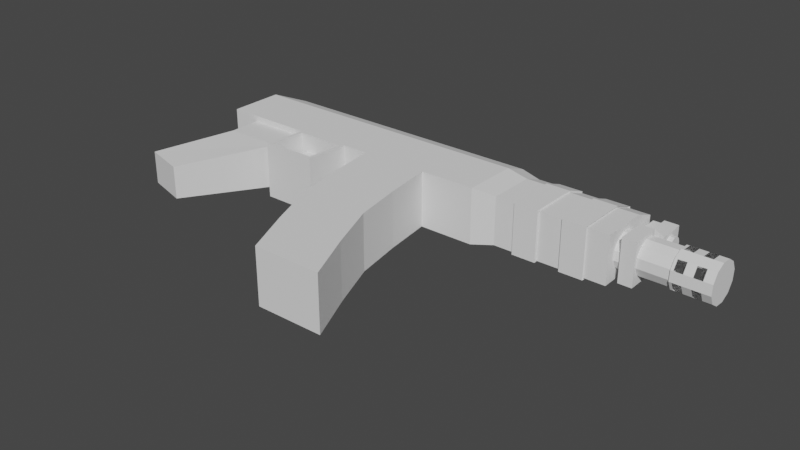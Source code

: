 # Source: ak74au.blend  (saved by Blender 3.4.6; exported with 4.5.12 LTS)
import bpy
from mathutils import Matrix  # noqa: F401  (used for matrix-valued properties, if any)

bpy.ops.wm.read_factory_settings(use_empty=True)
scene = bpy.context.scene
scene.name = 'Scene'

# ---- collections
col_collection = bpy.data.collections.new('Collection'); scene.collection.children.link(col_collection)

# ---- images (referenced by path relative to the original .blend; pixels are not part of the script)
import os
ASSET_DIR = os.environ.get("B2B_ASSET_DIR", "")  # directory of the original .blend (textures are referenced by path, not embedded)
HERE = os.path.dirname(os.path.abspath(__file__))  # packed textures are extracted next to this script under _unpacked/

def load_image(name, relpath, width, height, colorspace="sRGB"):
    """Load a texture the original file referenced (path relative to the .blend, or extracted next to this script)."""
    p = next((c for c in (os.path.join(HERE, relpath), os.path.join(ASSET_DIR, relpath)) if relpath and os.path.exists(c)), "")
    if p:
        img = bpy.data.images.load(p, check_existing=True)
        img.name = name
    else:  # same state as the original file: an image datablock whose file is absent (Cycles renders it pink)
        img = bpy.data.images.new(name, width, height)
        img.source = "FILE"
        img.filepath = "//" + (relpath or name)
    img.colorspace_settings.name = colorspace
    return img
img_rifle_airsoft_lct_aeg_ak74u_zks_74un_2_jpg = load_image('Rifle-Airsoft-LCT-AEG-AK74U-Zks-74UN-2.jpg', 'Rifle-Airsoft-LCT-AEG-AK74U-Zks-74UN-2.jpg', 1024, 1024, 'sRGB')

# ---- materials (node trees are filled in below, after node groups)
mat_rifle_airsoft_lct_aeg_ak74u_zks_74un_2 = bpy.data.materials.new('Rifle-Airsoft-LCT-AEG-AK74U-Zks-74UN-2')
mat_rifle_airsoft_lct_aeg_ak74u_zks_74un_2.surface_render_method = 'BLENDED'
mat_rifle_airsoft_lct_aeg_ak74u_zks_74un_2.blend_method = 'BLEND'

# ---- material node trees
mat_rifle_airsoft_lct_aeg_ak74u_zks_74un_2.use_nodes = True; mat_rifle_airsoft_lct_aeg_ak74u_zks_74un_2.node_tree.nodes.clear()
_N = mat_rifle_airsoft_lct_aeg_ak74u_zks_74un_2.node_tree.nodes; _L = mat_rifle_airsoft_lct_aeg_ak74u_zks_74un_2.node_tree.links
n0 = _N.new('ShaderNodeOutputMaterial'); n0.name = 'Material Output'; n0.location = (300, 300)
n1 = _N.new('ShaderNodeTexImage'); n1.name = 'Image Texture'; n1.location = (-200, 300)
n1.image = img_rifle_airsoft_lct_aeg_ak74u_zks_74un_2_jpg
n1.extension = 'CLIP'
n2 = _N.new('ShaderNodeBsdfPrincipled'); n2.name = 'Principled BSDF'; n2.location = (0, 300)
n2.distribution = 'GGX'
n2.subsurface_method = 'RANDOM_WALK_SKIN'
n2.inputs[3].default_value = 1.45
n2.inputs[27].default_value = (0.0, 0.0, 0.0, 1.0)
n2.inputs[28].default_value = 1.0
_L.new(n1.outputs[0], n2.inputs[0])
_L.new(n1.outputs[1], n2.inputs[4])
_L.new(n2.outputs[0], n0.inputs[0])
n0.is_active_output = True

# ---- world
world_world = bpy.data.worlds.new('World'); scene.world = world_world
world_world.use_nodes = True; world_world.node_tree.nodes.clear()
_N = world_world.node_tree.nodes; _L = world_world.node_tree.links
n0 = _N.new('ShaderNodeOutputWorld'); n0.name = 'World Output'; n0.location = (300, 300)
n1 = _N.new('ShaderNodeBackground'); n1.name = 'Background'; n1.location = (10, 300)
n1.inputs[0].default_value = (0.05088, 0.05088, 0.05088, 1.0)
_L.new(n1.outputs[0], n0.inputs[0])
n0.is_active_output = True
world_world.color = (0.05088, 0.05088, 0.05088)
world_world.use_sun_shadow = False
world_world.sun_shadow_jitter_overblur = 0.0

# ---- meshes
me_rifle_airsoft_lct_aeg_ak74u_zks_74un_2 = bpy.data.meshes.new('Rifle-Airsoft-LCT-AEG-AK74U-Zks-74UN-2')
me_rifle_airsoft_lct_aeg_ak74u_zks_74un_2.from_pydata([(-0.75, -0.5, 0.0), (0.75, -0.5, 0.0), (-0.75, 0.5, 0.0), (0.75, 0.5, 0.0)], [], [(0, 1, 3, 2)])
_uv = me_rifle_airsoft_lct_aeg_ak74u_zks_74un_2.uv_layers.new(name='UVMap')
_uv.uv.foreach_set('vector', [0.0, 0.0, 1.0, 0.0, 1.0, 1.0, 0.0, 1.0])
me_rifle_airsoft_lct_aeg_ak74u_zks_74un_2.materials.append(mat_rifle_airsoft_lct_aeg_ak74u_zks_74un_2)
me_rifle_airsoft_lct_aeg_ak74u_zks_74un_2.update()
me_cube_001 = bpy.data.meshes.new('Cube.001')
me_cube_001.from_pydata([(-0.115, -0.115, -0.115), (-0.115, -0.115, 0.115), (-0.08557, 0.1526, -0.05001), (-0.08557, 0.1526, 0.05001), (0.002598, -0.1149, -0.09013), (0.002598, -0.1149, 0.09013), (-0.02227, 0.115, -0.115), (-0.02227, 0.115, 0.115), (-0.06439, 0.1797, -0.03924), (-0.06439, 0.1797, 0.03924), (-0.02324, 0.2173, -0.07434), (-0.02324, 0.2173, 0.07434), (0.2421, -0.1137, -0.09013), (0.2421, -0.1137, 0.09013), (0.267, 0.1164, -0.115), (0.267, 0.1164, 0.115), (0.266, 0.2187, -0.07434), (0.266, 0.2187, 0.07434), (0.3583, -0.1267, -0.04005), (0.3583, -0.1267, 0.04005), (0.4974, 0.1175, -0.115), (0.4974, 0.1175, 0.115), (0.4964, 0.2198, -0.07434), (0.4964, 0.2198, 0.07434), (0.6102, -0.112, -0.115), (0.6102, -0.112, 0.115), (0.6102, 0.118, -0.115), (0.6102, 0.118, 0.115), (0.6092, 0.2203, -0.07434), (0.6092, 0.2203, 0.07434), (0.8895, -0.1107, -0.115), (0.8895, -0.1107, 0.115), (0.8895, 0.1193, -0.115), (0.8895, 0.1193, 0.115), (0.8886, 0.2217, -0.07434), (0.8886, 0.2217, 0.07434), (1.118, -0.1096, -0.115), (1.118, -0.1096, 0.115), (1.118, 0.1204, -0.115), (1.118, 0.1204, 0.115), (1.117, 0.2228, -0.07434), (1.117, 0.2228, 0.07434), (1.207, -0.08314, -0.09895), (1.207, -0.08314, 0.09895), (1.207, 0.1148, -0.09895), (1.207, 0.1148, 0.09895), (1.206, 0.2028, -0.06397), (1.206, 0.2028, 0.06397), (1.674, -0.02532, -0.04992), (1.674, -0.01895, 0.0563), (1.674, 0.0809, -0.0563), (1.674, 0.08727, 0.04992), (1.673, 0.205, -0.06397), (1.673, 0.205, 0.06397), (-0.02227, -0.115, 0.115), (-0.02227, -0.115, -0.115), (0.3053, -0.1269, 0.04005), (0.3053, -0.1269, -0.04005), (0.003223, -0.2462, 0.09013), (0.003223, -0.2462, -0.09013), (0.2428, -0.2451, 0.09013), (0.2428, -0.2451, -0.09013), (-0.114, -0.5624, 0.06771), (-0.114, -0.5624, -0.06771), (0.05911, -0.6114, 0.06771), (0.05911, -0.6114, -0.06771), (0.2677, -0.2804, 0.115), (0.2677, -0.2804, -0.115), (0.4706, -0.2795, 0.115), (0.4706, -0.2795, -0.115), (0.267, -0.1136, 0.115), (0.4974, -0.1125, 0.115), (0.267, -0.1136, -0.115), (0.4974, -0.1125, -0.115), (0.2528, -0.2942, 0.115), (0.4832, -0.2931, 0.115), (0.2528, -0.2942, -0.115), (0.4832, -0.2931, -0.115), (0.2797, -0.1273, 0.115), (0.4826, -0.1263, 0.115), (0.2797, -0.1273, -0.115), (0.4826, -0.1263, -0.115), (0.3059, -0.2455, 0.04005), (0.3589, -0.2452, 0.04005), (0.3059, -0.2455, -0.04005), (0.3589, -0.2452, -0.04005), (0.8388, -0.9162, 0.115), (0.8388, -0.9162, -0.115), (1.118, -0.9149, 0.115), (1.118, -0.9149, -0.115), (0.6367, -0.313, 0.115), (0.6727, -0.5141, 0.115), (0.7511, -0.7152, 0.115), (1.03, -0.7138, 0.115), (0.9521, -0.5128, 0.115), (0.9161, -0.3117, 0.115), (0.6367, -0.313, -0.115), (0.6727, -0.5141, -0.115), (0.7511, -0.7152, -0.115), (0.9161, -0.3117, -0.115), (0.9521, -0.5128, -0.115), (1.03, -0.7138, -0.115), (1.3, 0.1152, -0.09895), (1.393, 0.1156, -0.09895), (1.487, 0.1161, -0.09895), (1.58, 0.1165, -0.09895), (1.58, -0.08136, -0.09895), (1.487, -0.08181, -0.09895), (1.393, -0.08225, -0.09895), (1.3, -0.0827, -0.09895), (1.3, 0.1152, 0.09895), (1.393, 0.1156, 0.09895), (1.487, 0.1161, 0.09895), (1.58, 0.1165, 0.09895), (1.58, 0.2046, 0.06397), (1.486, 0.2041, 0.06397), (1.393, 0.2037, 0.06397), (1.299, 0.2033, 0.06397), (1.58, 0.2046, -0.06397), (1.486, 0.2041, -0.06397), (1.393, 0.2037, -0.06397), (1.299, 0.2033, -0.06397), (1.3, -0.0827, 0.09895), (1.393, -0.08225, 0.09895), (1.487, -0.08181, 0.09895), (1.58, -0.08136, 0.09895), (1.292, 0.1172, -0.1046), (1.391, 0.1177, -0.1046), (1.49, 0.1182, -0.1046), (1.588, 0.1187, -0.1046), (1.588, -0.09048, -0.1046), (1.49, -0.09095, -0.1046), (1.391, -0.09142, -0.1046), (1.292, -0.09189, -0.1046), (1.292, 0.1172, 0.1046), (1.391, 0.1177, 0.1046), (1.49, 0.1182, 0.1046), (1.588, 0.1187, 0.1046), (1.588, 0.2117, 0.0676), (1.489, 0.2112, 0.0676), (1.39, 0.2108, 0.0676), (1.291, 0.2103, 0.0676), (1.588, 0.2117, -0.0676), (1.489, 0.2112, -0.0676), (1.39, 0.2108, -0.0676), (1.291, 0.2103, -0.0676), (1.292, -0.09189, 0.1046), (1.391, -0.09142, 0.1046), (1.49, -0.09095, 0.1046), (1.588, -0.09048, 0.1046), (-0.115, 0.115, 0.115), (-0.115, 0.115, -0.115), (-0.03496, 0.2173, 0.07434), (-0.03496, 0.2173, -0.07434), (-0.1005, 0.1643, 0.05001), (-0.1005, 0.1643, -0.05001), (-0.07927, 0.1914, 0.03924), (-0.07927, 0.1914, -0.03924), (1.674, 0.1402, 0.02603), (1.674, 0.135, -0.02076), (1.673, 0.187, 0.02076), (1.673, 0.1818, -0.02603), (1.674, 0.13, 0.01217), (1.674, 0.1281, -0.004961), (1.673, 0.1939, 0.004961), (1.673, 0.192, -0.01217), (1.673, 0.166, -0.03293), (1.674, 0.1488, -0.031), (1.674, 0.156, 0.03293), (1.673, 0.1732, 0.031), (1.797, 0.1291, -0.004961), (1.797, 0.136, -0.02076), (1.797, 0.193, -0.01217), (1.797, 0.1828, -0.02603), (1.797, 0.1499, -0.031), (1.797, 0.1742, 0.031), (1.797, 0.1881, 0.02076), (1.797, 0.1413, 0.02603), (1.797, 0.131, 0.01217), (1.797, 0.1949, 0.004961), (1.797, 0.167, -0.03293), (1.797, 0.1571, 0.03293), (1.797, 0.1684, 0.01092), (1.797, 0.1557, 0.01261), (1.797, 0.1684, -0.01092), (1.797, 0.1557, -0.01261), (1.674, 0.117, 0.09895), (1.674, 0.117, -0.09895), (1.674, -0.08092, -0.09895), (1.674, -0.08092, 0.09895), (1.674, 0.1047, 0.01509), (1.674, 0.1024, -0.02379), (1.674, 0.00718, -0.07138), (1.674, 0.04606, -0.07372), (1.674, 0.05477, 0.07138), (1.674, 0.01589, 0.07372), (1.674, -0.04041, 0.02379), (1.674, -0.04274, -0.01509), (1.898, 0.01438, 0.08109), (1.898, 0.04757, -0.08109), (1.898, 0.08589, -0.06193), (1.898, 0.1095, -0.02617), (1.883, 0.1024, -0.02379), (1.883, 0.0809, -0.0563), (1.883, 0.04606, -0.07372), (1.883, 0.01589, 0.07372), (1.883, -0.01895, 0.0563), (1.883, -0.04274, -0.01509), (1.883, -0.02532, -0.04992), (1.883, 0.08727, 0.04992), (1.883, 0.1047, 0.01509), (1.883, 0.00718, -0.07138), (1.883, 0.05477, 0.07138), (1.883, -0.04041, 0.02379), (2.04, 0.01438, 0.08109), (2.04, 0.04757, -0.08109), (2.04, 0.08589, -0.06193), (2.04, 0.1095, -0.02617), (1.898, -0.02394, 0.06193), (1.898, -0.05011, -0.01659), (1.898, -0.03095, -0.05491), (1.898, 0.0929, 0.05491), (1.898, 0.1121, 0.01659), (1.898, 0.0048, -0.07852), (1.898, 0.05715, 0.07852), (1.898, -0.04755, 0.02617), (2.04, -0.02394, 0.06193), (2.04, -0.05011, -0.01659), (2.04, -0.03095, -0.05491), (2.04, 0.0929, 0.05491), (2.04, 0.1121, 0.01659), (2.04, 0.0048, -0.07852), (2.04, 0.05715, 0.07852), (2.04, -0.04755, 0.02617), (2.04, 0.007476, -0.0235), (2.04, 0.05447, -0.0235), (2.04, 0.007476, 0.0235), (2.04, 0.05447, 0.0235), (1.887, 0.1095, -0.02617), (1.887, 0.08589, -0.06193), (1.887, 0.04757, -0.08109), (1.887, 0.01438, 0.08109), (1.887, -0.02394, 0.06193), (1.887, -0.05011, -0.01659), (1.887, -0.03095, -0.05491), (1.887, 0.0929, 0.05491), (1.887, 0.1121, 0.01659), (1.887, 0.0048, -0.07852), (1.887, 0.05715, 0.07852), (1.887, -0.04755, 0.02617), (2.004, 0.01438, 0.08109), (1.969, 0.01438, 0.08109), (1.933, 0.01438, 0.08109), (1.933, 0.05715, 0.07852), (1.969, 0.05715, 0.07852), (2.004, 0.05715, 0.07852), (2.004, 0.1121, 0.01659), (1.969, 0.1121, 0.01659), (1.933, 0.1121, 0.01659), (1.933, 0.0929, 0.05491), (1.969, 0.0929, 0.05491), (2.004, 0.0929, 0.05491), (2.004, 0.0048, -0.07852), (1.969, 0.0048, -0.07852), (1.933, 0.0048, -0.07852), (1.933, 0.04757, -0.08109), (1.969, 0.04757, -0.08109), (2.004, 0.04757, -0.08109), (2.004, 0.08589, -0.06193), (1.969, 0.08589, -0.06193), (1.933, 0.08589, -0.06193), (1.933, 0.1095, -0.02617), (1.969, 0.1095, -0.02617), (2.004, 0.1095, -0.02617), (2.004, -0.02394, 0.06193), (1.969, -0.02394, 0.06193), (1.933, -0.02394, 0.06193), (1.933, -0.04755, 0.02617), (1.969, -0.04755, 0.02617), (2.004, -0.04755, 0.02617), (2.004, -0.05011, -0.01659), (1.969, -0.05011, -0.01659), (1.933, -0.05011, -0.01659), (1.933, -0.03095, -0.05491), (1.969, -0.03095, -0.05491), (2.004, -0.03095, -0.05491)], [], [(0, 1, 150, 151), (6, 151, 153, 10), (4, 12, 61, 59), (55, 54, 1, 0), (151, 6, 55, 0), (7, 150, 1, 54), (153, 152, 11, 10), (150, 7, 11, 152), (8, 2, 155, 157), (10, 11, 17, 16), (16, 17, 23, 22), (17, 15, 21, 23), (11, 7, 15, 17), (55, 6, 14, 72), (7, 54, 70, 15), (6, 10, 16, 14), (71, 73, 24, 25), (20, 22, 28, 26), (15, 70, 71, 21), (14, 16, 22, 20), (70, 72, 76, 74), (72, 14, 20, 73), (27, 25, 31, 33), (28, 29, 35, 34), (73, 20, 26, 24), (23, 21, 27, 29), (22, 23, 29, 28), (21, 71, 25, 27), (30, 32, 38, 36), (31, 30, 36, 37), (26, 28, 34, 32), (93, 92, 86, 88), (24, 26, 32, 30), (29, 27, 33, 35), (38, 40, 46, 44), (39, 37, 43, 45), (35, 33, 39, 41), (34, 35, 41, 40), (33, 31, 37, 39), (32, 34, 40, 38), (114, 113, 186, 53), (106, 105, 187, 188), (37, 36, 42, 43), (36, 38, 44, 42), (41, 39, 45, 47), (40, 41, 47, 46), (197, 48, 208, 207), (53, 186, 158, 168, 169, 160), (118, 114, 53, 52), (113, 125, 189, 186), (105, 118, 52, 187), (125, 106, 188, 189), (4, 5, 54, 55), (13, 12, 72, 70), (12, 4, 55, 72), (5, 13, 70, 54), (60, 58, 62, 64), (5, 4, 59, 58), (13, 5, 58, 60), (12, 13, 60, 61), (62, 63, 65, 64), (61, 60, 64, 65), (59, 61, 65, 63), (58, 59, 63, 62), (74, 76, 77, 75), (80, 78, 66, 67), (18, 19, 83, 85), (73, 71, 75, 77), (78, 79, 71, 70), (81, 80, 72, 73), (68, 66, 74, 75), (67, 69, 77, 76), (80, 67, 76, 72), (66, 78, 70, 74), (69, 81, 73, 77), (79, 68, 75, 71), (68, 69, 67, 66), (81, 69, 68, 79), (56, 19, 79, 78), (18, 57, 80, 81), (57, 56, 78, 80), (19, 18, 81, 79), (83, 82, 84, 85), (57, 18, 85, 84), (56, 57, 84, 82), (19, 56, 82, 83), (86, 87, 89, 88), (92, 98, 87, 86), (98, 101, 89, 87), (101, 93, 88, 89), (30, 31, 95, 99), (99, 95, 94, 100), (100, 94, 93, 101), (24, 30, 99, 96), (96, 99, 100, 97), (97, 100, 101, 98), (25, 24, 96, 90), (90, 96, 97, 91), (91, 97, 98, 92), (31, 25, 90, 95), (95, 90, 91, 94), (94, 91, 92, 93), (43, 42, 109, 122), (111, 116, 140, 135), (123, 108, 107, 124), (104, 119, 143, 128), (44, 46, 121, 102), (116, 120, 144, 140), (103, 120, 119, 104), (117, 110, 134, 141), (45, 43, 122, 110), (120, 103, 127, 144), (111, 123, 124, 112), (121, 117, 141, 145), (46, 47, 117, 121), (105, 106, 130, 129), (120, 116, 115, 119), (102, 121, 145, 126), (42, 44, 102, 109), (125, 113, 137, 149), (108, 103, 104, 107), (107, 104, 128, 131), (47, 45, 110, 117), (106, 125, 149, 130), (116, 111, 112, 115), (112, 124, 148, 136), (146, 133, 132, 147), (148, 131, 130, 149), (126, 145, 144, 127), (128, 143, 142, 129), (134, 146, 147, 135), (136, 148, 149, 137), (145, 141, 140, 144), (143, 139, 138, 142), (133, 126, 127, 132), (131, 128, 129, 130), (141, 134, 135, 140), (139, 136, 137, 138), (119, 115, 139, 143), (118, 105, 129, 142), (115, 112, 136, 139), (122, 109, 133, 146), (114, 118, 142, 138), (110, 122, 146, 134), (113, 114, 138, 137), (108, 123, 147, 132), (109, 102, 126, 133), (123, 111, 135, 147), (124, 107, 131, 148), (103, 108, 132, 127), (3, 2, 151, 150), (8, 9, 152, 153), (2, 8, 153, 151), (9, 3, 150, 152), (155, 154, 156, 157), (2, 3, 154, 155), (3, 9, 156, 154), (9, 8, 157, 156), (165, 164, 179, 172), (52, 53, 160, 164, 165, 161), (186, 187, 159, 163, 162, 158), (187, 52, 161, 166, 167, 159), (168, 158, 177, 181), (163, 159, 171, 170), (164, 160, 176, 179), (160, 169, 175, 176), (167, 166, 180, 174), (162, 163, 170, 178), (159, 167, 174, 171), (166, 161, 173, 180), (184, 180, 173, 172), (175, 182, 179, 176), (182, 184, 172, 179), (177, 178, 183, 181), (181, 183, 182, 175), (178, 170, 185, 183), (183, 185, 184, 182), (170, 171, 174, 185), (185, 174, 180, 184), (161, 165, 172, 173), (158, 162, 178, 177), (169, 168, 181, 175), (51, 190, 191, 50, 187, 186), (50, 193, 192, 48, 188, 187), (49, 195, 194, 51, 186, 189), (48, 197, 196, 49, 189, 188), (194, 195, 205, 212), (191, 190, 210, 202), (195, 49, 206, 205), (51, 194, 212, 209), (196, 197, 207, 213), (190, 51, 209, 210), (193, 50, 203, 204), (192, 193, 204, 211), (205, 206, 242, 241), (202, 210, 246, 238), (209, 212, 248, 245), (204, 203, 239, 240), (213, 207, 243, 249), (210, 209, 245, 246), (211, 204, 240, 247), (203, 202, 238, 239), (206, 213, 249, 242), (48, 192, 211, 208), (50, 191, 202, 203), (49, 196, 213, 206), (273, 256, 230, 217), (261, 255, 232, 229), (267, 268, 216, 215), (279, 280, 227, 233), (256, 261, 229, 230), (262, 267, 215, 231), (268, 273, 217, 216), (274, 279, 233, 226), (280, 285, 228, 227), (212, 205, 241, 248), (208, 211, 247, 244), (207, 208, 244, 243), (236, 214, 226, 233), (231, 234, 227, 228), (234, 236, 233, 227), (216, 217, 235, 215), (215, 235, 234, 231), (217, 230, 237, 235), (235, 237, 236, 234), (230, 229, 232, 237), (237, 232, 214, 236), (250, 274, 226, 214), (255, 250, 214, 232), (285, 262, 231, 228), (201, 200, 239, 238), (200, 199, 240, 239), (218, 198, 241, 242), (220, 219, 243, 244), (221, 222, 246, 245), (222, 201, 238, 246), (223, 220, 244, 247), (199, 223, 247, 240), (224, 221, 245, 248), (198, 224, 248, 241), (225, 218, 242, 249), (219, 225, 249, 243), (220, 223, 264, 283), (283, 264, 263, 284), (284, 263, 262, 285), (253, 252, 251, 254), (198, 218, 276, 252), (252, 276, 275, 251), (251, 275, 274, 250), (282, 283, 284, 281), (276, 277, 278, 275), (270, 271, 272, 269), (264, 265, 266, 263), (258, 259, 260, 257), (225, 219, 282, 277), (277, 282, 281, 278), (278, 281, 280, 279), (199, 200, 270, 265), (265, 270, 269, 266), (266, 269, 268, 267), (221, 224, 253, 259), (259, 253, 254, 260), (260, 254, 255, 261), (201, 222, 258, 271), (271, 258, 257, 272), (272, 257, 256, 273)])
_uv = me_cube_001.uv_layers.new(name='UVMap')
_uv.uv.foreach_set('vector', [0.375, 0.0, 0.625, 0.0, 0.625, 0.25, 0.375, 0.25, 0.375, 0.5, 0.125, 0.5, 0.125, 0.5, 0.375, 0.5, 0.402, 0.75, 0.402, 0.75, 0.402, 0.75, 0.402, 0.75, 0.375, 0.75, 0.625, 0.75, 0.625, 1.0, 0.375, 1.0, 0.125, 0.5, 0.375, 0.5, 0.375, 0.75, 0.125, 0.75, 0.625, 0.5, 0.875, 0.5, 0.875, 0.75, 0.625, 0.75, 0.375, 0.25, 0.625, 0.25, 0.625, 0.5, 0.375, 0.5, 0.875, 0.5, 0.625, 0.5, 0.625, 0.5, 0.875, 0.5, 0.4435, 0.25, 0.4373, 0.25, 0.4373, 0.25, 0.4435, 0.25, 0.375, 0.5, 0.625, 0.5, 0.625, 0.5, 0.375, 0.5, 0.375, 0.5, 0.625, 0.5, 0.625, 0.5, 0.375, 0.5, 0.625, 0.5, 0.625, 0.5, 0.625, 0.5, 0.625, 0.5, 0.625, 0.5, 0.625, 0.5, 0.625, 0.5, 0.625, 0.5, 0.375, 0.75, 0.375, 0.5, 0.375, 0.5, 0.375, 0.75, 0.625, 0.5, 0.625, 0.75, 0.625, 0.75, 0.625, 0.5, 0.375, 0.5, 0.375, 0.5, 0.375, 0.5, 0.375, 0.5, 0.625, 0.75, 0.375, 0.75, 0.375, 0.75, 0.625, 0.75, 0.375, 0.5, 0.375, 0.5, 0.375, 0.5, 0.375, 0.5, 0.625, 0.5, 0.625, 0.75, 0.625, 0.75, 0.625, 0.5, 0.375, 0.5, 0.375, 0.5, 0.375, 0.5, 0.375, 0.5, 0.625, 0.75, 0.375, 0.75, 0.375, 0.75, 0.625, 0.75, 0.375, 0.75, 0.375, 0.5, 0.375, 0.5, 0.375, 0.75, 0.625, 0.5, 0.625, 0.75, 0.625, 0.75, 0.625, 0.5, 0.375, 0.5, 0.625, 0.5, 0.625, 0.5, 0.375, 0.5, 0.375, 0.75, 0.375, 0.5, 0.375, 0.5, 0.375, 0.75, 0.625, 0.5, 0.625, 0.5, 0.625, 0.5, 0.625, 0.5, 0.375, 0.5, 0.625, 0.5, 0.625, 0.5, 0.375, 0.5, 0.625, 0.5, 0.625, 0.75, 0.625, 0.75, 0.625, 0.5, 0.375, 0.75, 0.375, 0.5, 0.375, 0.5, 0.375, 0.75, 0.625, 0.75, 0.375, 0.75, 0.375, 0.75, 0.625, 0.75, 0.375, 0.5, 0.375, 0.5, 0.375, 0.5, 0.375, 0.5, 0.625, 0.75, 0.625, 0.75, 0.625, 0.75, 0.625, 0.75, 0.375, 0.75, 0.375, 0.5, 0.375, 0.5, 0.375, 0.75, 0.625, 0.5, 0.625, 0.5, 0.625, 0.5, 0.625, 0.5, 0.375, 0.5, 0.375, 0.5, 0.375, 0.5, 0.375, 0.5, 0.625, 0.5, 0.625, 0.75, 0.625, 0.75, 0.625, 0.5, 0.625, 0.5, 0.625, 0.5, 0.625, 0.5, 0.625, 0.5, 0.375, 0.5, 0.625, 0.5, 0.625, 0.5, 0.375, 0.5, 0.625, 0.5, 0.625, 0.75, 0.625, 0.75, 0.625, 0.5, 0.375, 0.5, 0.375, 0.5, 0.375, 0.5, 0.375, 0.5, 0.625, 0.5, 0.625, 0.5, 0.625, 0.5, 0.625, 0.5, 0.375, 0.75, 0.375, 0.5, 0.375, 0.5, 0.375, 0.75, 0.625, 0.75, 0.375, 0.75, 0.375, 0.75, 0.625, 0.75, 0.375, 0.75, 0.375, 0.5, 0.375, 0.5, 0.375, 0.75, 0.625, 0.5, 0.625, 0.5, 0.625, 0.5, 0.625, 0.5, 0.375, 0.5, 0.625, 0.5, 0.625, 0.5, 0.375, 0.5, 0.473, 0.706, 0.419, 0.706, 0.419, 0.706, 0.473, 0.706, 0.625, 0.5, 0.625, 0.5, 0.625, 0.5, 0.625, 0.5, 0.625, 0.5, 0.625, 0.5, 0.375, 0.5, 0.625, 0.5, 0.625, 0.5, 0.375, 0.5, 0.625, 0.5, 0.625, 0.75, 0.625, 0.75, 0.625, 0.5, 0.375, 0.5, 0.375, 0.5, 0.375, 0.5, 0.375, 0.5, 0.625, 0.75, 0.375, 0.75, 0.375, 0.75, 0.625, 0.75, 0.402, 0.75, 0.598, 0.75, 0.625, 0.75, 0.375, 0.75, 0.598, 0.75, 0.402, 0.75, 0.375, 0.75, 0.625, 0.75, 0.402, 0.75, 0.402, 0.75, 0.375, 0.75, 0.375, 0.75, 0.598, 0.75, 0.598, 0.75, 0.625, 0.75, 0.625, 0.75, 0.598, 0.75, 0.598, 0.75, 0.598, 0.75, 0.598, 0.75, 0.598, 0.75, 0.402, 0.75, 0.402, 0.75, 0.598, 0.75, 0.598, 0.75, 0.598, 0.75, 0.598, 0.75, 0.598, 0.75, 0.402, 0.75, 0.598, 0.75, 0.598, 0.75, 0.402, 0.75, 0.598, 0.75, 0.402, 0.75, 0.402, 0.75, 0.598, 0.75, 0.402, 0.75, 0.598, 0.75, 0.598, 0.75, 0.402, 0.75, 0.402, 0.75, 0.402, 0.75, 0.402, 0.75, 0.402, 0.75, 0.598, 0.75, 0.402, 0.75, 0.402, 0.75, 0.598, 0.75, 0.625, 0.75, 0.375, 0.75, 0.375, 0.75, 0.625, 0.75, 0.375, 0.75, 0.625, 0.75, 0.625, 0.75, 0.375, 0.75, 0.4565, 0.75, 0.5435, 0.75, 0.5435, 0.75, 0.4565, 0.75, 0.375, 0.75, 0.625, 0.75, 0.625, 0.75, 0.375, 0.75, 0.625, 0.75, 0.625, 0.75, 0.625, 0.75, 0.625, 0.75, 0.375, 0.75, 0.375, 0.75, 0.375, 0.75, 0.375, 0.75, 0.625, 0.75, 0.625, 0.75, 0.625, 0.75, 0.625, 0.75, 0.375, 0.75, 0.375, 0.75, 0.375, 0.75, 0.375, 0.75, 0.375, 0.75, 0.375, 0.75, 0.375, 0.75, 0.375, 0.75, 0.625, 0.75, 0.625, 0.75, 0.625, 0.75, 0.625, 0.75, 0.375, 0.75, 0.375, 0.75, 0.375, 0.75, 0.375, 0.75, 0.625, 0.75, 0.625, 0.75, 0.625, 0.75, 0.625, 0.75, 0.625, 0.75, 0.375, 0.75, 0.375, 0.75, 0.625, 0.75, 0.375, 0.75, 0.375, 0.75, 0.625, 0.75, 0.625, 0.75, 0.5435, 0.75, 0.5435, 0.75, 0.625, 0.75, 0.625, 0.75, 0.4565, 0.75, 0.4565, 0.75, 0.375, 0.75, 0.375, 0.75, 0.4565, 0.75, 0.5435, 0.75, 0.625, 0.75, 0.375, 0.75, 0.5435, 0.75, 0.4565, 0.75, 0.375, 0.75, 0.625, 0.75, 0.5435, 0.75, 0.5435, 0.75, 0.4565, 0.75, 0.4565, 0.75, 0.4565, 0.75, 0.4565, 0.75, 0.4565, 0.75, 0.4565, 0.75, 0.5435, 0.75, 0.4565, 0.75, 0.4565, 0.75, 0.5435, 0.75, 0.5435, 0.75, 0.5435, 0.75, 0.5435, 0.75, 0.5435, 0.75, 0.625, 0.75, 0.375, 0.75, 0.375, 0.75, 0.625, 0.75, 0.625, 0.75, 0.375, 0.75, 0.375, 0.75, 0.625, 0.75, 0.375, 0.75, 0.375, 0.75, 0.375, 0.75, 0.375, 0.75, 0.375, 0.75, 0.625, 0.75, 0.625, 0.75, 0.375, 0.75, 0.375, 0.75, 0.625, 0.75, 0.625, 0.75, 0.375, 0.75, 0.375, 0.75, 0.625, 0.75, 0.625, 0.75, 0.375, 0.75, 0.375, 0.75, 0.625, 0.75, 0.625, 0.75, 0.375, 0.75, 0.375, 0.75, 0.375, 0.75, 0.375, 0.75, 0.375, 0.75, 0.375, 0.75, 0.375, 0.75, 0.375, 0.75, 0.375, 0.75, 0.375, 0.75, 0.375, 0.75, 0.375, 0.75, 0.375, 0.75, 0.625, 0.75, 0.375, 0.75, 0.375, 0.75, 0.625, 0.75, 0.625, 0.75, 0.375, 0.75, 0.375, 0.75, 0.625, 0.75, 0.625, 0.75, 0.375, 0.75, 0.375, 0.75, 0.625, 0.75, 0.625, 0.75, 0.625, 0.75, 0.625, 0.75, 0.625, 0.75, 0.625, 0.75, 0.625, 0.75, 0.625, 0.75, 0.625, 0.75, 0.625, 0.75, 0.625, 0.75, 0.625, 0.75, 0.625, 0.75, 0.625, 0.75, 0.375, 0.75, 0.375, 0.75, 0.625, 0.75, 0.625, 0.5, 0.625, 0.5, 0.625, 0.5, 0.625, 0.5, 0.625, 0.75, 0.375, 0.75, 0.375, 0.75, 0.625, 0.75, 0.375, 0.5, 0.375, 0.5, 0.375, 0.5, 0.375, 0.5, 0.375, 0.5, 0.375, 0.5, 0.375, 0.5, 0.375, 0.5, 0.625, 0.5, 0.375, 0.5, 0.375, 0.5, 0.625, 0.5, 0.375, 0.5, 0.375, 0.5, 0.375, 0.5, 0.375, 0.5, 0.625, 0.5, 0.625, 0.5, 0.625, 0.5, 0.625, 0.5, 0.625, 0.5, 0.625, 0.75, 0.625, 0.75, 0.625, 0.5, 0.375, 0.5, 0.375, 0.5, 0.375, 0.5, 0.375, 0.5, 0.625, 0.5, 0.625, 0.75, 0.625, 0.75, 0.625, 0.5, 0.375, 0.5, 0.625, 0.5, 0.625, 0.5, 0.375, 0.5, 0.375, 0.5, 0.625, 0.5, 0.625, 0.5, 0.375, 0.5, 0.375, 0.5, 0.375, 0.75, 0.375, 0.75, 0.375, 0.5, 0.375, 0.5, 0.625, 0.5, 0.625, 0.5, 0.375, 0.5, 0.375, 0.5, 0.375, 0.5, 0.375, 0.5, 0.375, 0.5, 0.375, 0.75, 0.375, 0.5, 0.375, 0.5, 0.375, 0.75, 0.625, 0.75, 0.625, 0.5, 0.625, 0.5, 0.625, 0.75, 0.375, 0.75, 0.375, 0.5, 0.375, 0.5, 0.375, 0.75, 0.375, 0.75, 0.375, 0.5, 0.375, 0.5, 0.375, 0.75, 0.625, 0.5, 0.625, 0.5, 0.625, 0.5, 0.625, 0.5, 0.375, 0.75, 0.625, 0.75, 0.625, 0.75, 0.375, 0.75, 0.625, 0.5, 0.625, 0.5, 0.625, 0.5, 0.625, 0.5, 0.625, 0.5, 0.625, 0.75, 0.625, 0.75, 0.625, 0.5, 0.625, 0.75, 0.375, 0.75, 0.375, 0.75, 0.625, 0.75, 0.625, 0.75, 0.375, 0.75, 0.375, 0.75, 0.625, 0.75, 0.375, 0.5, 0.375, 0.5, 0.375, 0.5, 0.375, 0.5, 0.375, 0.5, 0.375, 0.5, 0.375, 0.5, 0.375, 0.5, 0.625, 0.5, 0.625, 0.75, 0.625, 0.75, 0.625, 0.5, 0.625, 0.5, 0.625, 0.75, 0.625, 0.75, 0.625, 0.5, 0.375, 0.5, 0.625, 0.5, 0.625, 0.5, 0.375, 0.5, 0.375, 0.5, 0.625, 0.5, 0.625, 0.5, 0.375, 0.5, 0.375, 0.75, 0.375, 0.5, 0.375, 0.5, 0.375, 0.75, 0.375, 0.75, 0.375, 0.5, 0.375, 0.5, 0.375, 0.75, 0.625, 0.5, 0.625, 0.5, 0.625, 0.5, 0.625, 0.5, 0.625, 0.5, 0.625, 0.5, 0.625, 0.5, 0.625, 0.5, 0.375, 0.5, 0.625, 0.5, 0.625, 0.5, 0.375, 0.5, 0.375, 0.5, 0.375, 0.5, 0.375, 0.5, 0.375, 0.5, 0.625, 0.5, 0.625, 0.5, 0.625, 0.5, 0.625, 0.5, 0.625, 0.75, 0.375, 0.75, 0.375, 0.75, 0.625, 0.75, 0.625, 0.5, 0.375, 0.5, 0.375, 0.5, 0.625, 0.5, 0.625, 0.5, 0.625, 0.75, 0.625, 0.75, 0.625, 0.5, 0.625, 0.5, 0.625, 0.5, 0.625, 0.5, 0.625, 0.5, 0.375, 0.75, 0.625, 0.75, 0.625, 0.75, 0.375, 0.75, 0.375, 0.75, 0.375, 0.5, 0.375, 0.5, 0.375, 0.75, 0.625, 0.75, 0.625, 0.5, 0.625, 0.5, 0.625, 0.75, 0.625, 0.75, 0.375, 0.75, 0.375, 0.75, 0.625, 0.75, 0.375, 0.5, 0.375, 0.75, 0.375, 0.75, 0.375, 0.5, 0.5627, 0.25, 0.4373, 0.25, 0.375, 0.25, 0.625, 0.25, 0.4435, 0.25, 0.5565, 0.25, 0.625, 0.25, 0.375, 0.25, 0.4373, 0.25, 0.4435, 0.25, 0.375, 0.25, 0.375, 0.25, 0.5565, 0.25, 0.5627, 0.25, 0.625, 0.25, 0.625, 0.25, 0.4373, 0.25, 0.5627, 0.25, 0.5565, 0.25, 0.4435, 0.25, 0.4373, 0.25, 0.5627, 0.25, 0.5627, 0.25, 0.4373, 0.25, 0.5627, 0.25, 0.5565, 0.25, 0.5565, 0.25, 0.5627, 0.25, 0.5565, 0.25, 0.4435, 0.25, 0.4435, 0.25, 0.5565, 0.25, 0.4583, 0.5, 0.5417, 0.5, 0.5417, 0.5, 0.4583, 0.5, 0.375, 0.5, 0.625, 0.5, 0.625, 0.5, 0.5417, 0.5, 0.4583, 0.5, 0.375, 0.5, 0.625, 0.5, 0.375, 0.5, 0.375, 0.5, 0.4583, 0.5, 0.5417, 0.5, 0.625, 0.5, 0.375, 0.5, 0.375, 0.5, 0.375, 0.5, 0.375, 0.5, 0.375, 0.5, 0.375, 0.5, 0.625, 0.5, 0.625, 0.5, 0.625, 0.5, 0.625, 0.5, 0.4583, 0.5, 0.375, 0.5, 0.375, 0.5, 0.4583, 0.5, 0.5417, 0.5, 0.625, 0.5, 0.625, 0.5, 0.5417, 0.5, 0.625, 0.5, 0.625, 0.5, 0.625, 0.5, 0.625, 0.5, 0.375, 0.5, 0.375, 0.5, 0.375, 0.5, 0.375, 0.5, 0.5417, 0.5, 0.4583, 0.5, 0.4583, 0.5, 0.5417, 0.5, 0.375, 0.5, 0.375, 0.5, 0.375, 0.5, 0.375, 0.5, 0.375, 0.5, 0.375, 0.5, 0.375, 0.5, 0.375, 0.5, 0.4583, 0.5, 0.375, 0.5, 0.375, 0.5, 0.4583, 0.5, 0.625, 0.5, 0.5417, 0.5, 0.5417, 0.5, 0.625, 0.5, 0.5417, 0.5, 0.4583, 0.5, 0.4583, 0.5, 0.5417, 0.5, 0.625, 0.5, 0.5417, 0.5, 0.5417, 0.5, 0.625, 0.5, 0.625, 0.5, 0.5417, 0.5, 0.5417, 0.5, 0.625, 0.5, 0.5417, 0.5, 0.4583, 0.5, 0.4583, 0.5, 0.5417, 0.5, 0.5417, 0.5, 0.4583, 0.5, 0.4583, 0.5, 0.5417, 0.5, 0.4583, 0.5, 0.375, 0.5, 0.375, 0.5, 0.4583, 0.5, 0.4583, 0.5, 0.375, 0.5, 0.375, 0.5, 0.4583, 0.5, 0.375, 0.5, 0.4583, 0.5, 0.4583, 0.5, 0.375, 0.5, 0.625, 0.5, 0.5417, 0.5, 0.5417, 0.5, 0.625, 0.5, 0.625, 0.5, 0.625, 0.5, 0.625, 0.5, 0.625, 0.5, 0.581, 0.544, 0.527, 0.544, 0.473, 0.544, 0.419, 0.544, 0.375, 0.5, 0.625, 0.5, 0.419, 0.544, 0.419, 0.598, 0.419, 0.652, 0.419, 0.706, 0.375, 0.75, 0.375, 0.5, 0.581, 0.706, 0.581, 0.652, 0.581, 0.598, 0.581, 0.544, 0.625, 0.5, 0.625, 0.75, 0.419, 0.706, 0.473, 0.706, 0.527, 0.706, 0.581, 0.706, 0.625, 0.75, 0.375, 0.75, 0.581, 0.598, 0.581, 0.652, 0.581, 0.652, 0.581, 0.598, 0.473, 0.544, 0.527, 0.544, 0.527, 0.544, 0.473, 0.544, 0.581, 0.652, 0.581, 0.706, 0.581, 0.706, 0.581, 0.652, 0.581, 0.544, 0.581, 0.598, 0.581, 0.598, 0.581, 0.544, 0.527, 0.706, 0.473, 0.706, 0.473, 0.706, 0.527, 0.706, 0.527, 0.544, 0.581, 0.544, 0.581, 0.544, 0.527, 0.544, 0.419, 0.598, 0.419, 0.544, 0.419, 0.544, 0.419, 0.598, 0.419, 0.652, 0.419, 0.598, 0.419, 0.598, 0.419, 0.652, 0.581, 0.652, 0.581, 0.706, 0.581, 0.706, 0.581, 0.652, 0.473, 0.544, 0.527, 0.544, 0.527, 0.544, 0.473, 0.544, 0.581, 0.544, 0.581, 0.598, 0.581, 0.598, 0.581, 0.544, 0.419, 0.598, 0.419, 0.544, 0.419, 0.544, 0.419, 0.598, 0.527, 0.706, 0.473, 0.706, 0.473, 0.706, 0.527, 0.706, 0.527, 0.544, 0.581, 0.544, 0.581, 0.544, 0.527, 0.544, 0.419, 0.652, 0.419, 0.598, 0.419, 0.598, 0.419, 0.652, 0.419, 0.544, 0.473, 0.544, 0.473, 0.544, 0.419, 0.544, 0.581, 0.706, 0.527, 0.706, 0.527, 0.706, 0.581, 0.706, 0.419, 0.706, 0.419, 0.652, 0.419, 0.652, 0.419, 0.706, 0.419, 0.544, 0.473, 0.544, 0.473, 0.544, 0.419, 0.544, 0.581, 0.706, 0.527, 0.706, 0.527, 0.706, 0.581, 0.706, 0.473, 0.544, 0.527, 0.544, 0.527, 0.544, 0.473, 0.544, 0.581, 0.544, 0.581, 0.598, 0.581, 0.598, 0.581, 0.544, 0.419, 0.598, 0.419, 0.544, 0.419, 0.544, 0.419, 0.598, 0.527, 0.706, 0.473, 0.706, 0.473, 0.706, 0.527, 0.706, 0.527, 0.544, 0.581, 0.544, 0.581, 0.544, 0.527, 0.544, 0.419, 0.652, 0.419, 0.598, 0.419, 0.598, 0.419, 0.652, 0.419, 0.544, 0.473, 0.544, 0.473, 0.544, 0.419, 0.544, 0.581, 0.706, 0.527, 0.706, 0.527, 0.706, 0.581, 0.706, 0.473, 0.706, 0.419, 0.706, 0.419, 0.706, 0.473, 0.706, 0.581, 0.598, 0.581, 0.652, 0.581, 0.652, 0.581, 0.598, 0.419, 0.706, 0.419, 0.652, 0.419, 0.652, 0.419, 0.706, 0.473, 0.706, 0.419, 0.706, 0.419, 0.706, 0.473, 0.706, 0.527, 0.652, 0.581, 0.652, 0.581, 0.706, 0.527, 0.706, 0.419, 0.652, 0.473, 0.652, 0.473, 0.706, 0.419, 0.706, 0.473, 0.652, 0.527, 0.652, 0.527, 0.706, 0.473, 0.706, 0.419, 0.544, 0.473, 0.544, 0.473, 0.598, 0.419, 0.598, 0.419, 0.598, 0.473, 0.598, 0.473, 0.652, 0.419, 0.652, 0.473, 0.544, 0.527, 0.544, 0.527, 0.598, 0.473, 0.598, 0.473, 0.598, 0.527, 0.598, 0.527, 0.652, 0.473, 0.652, 0.527, 0.544, 0.581, 0.544, 0.581, 0.598, 0.527, 0.598, 0.527, 0.598, 0.581, 0.598, 0.581, 0.652, 0.527, 0.652, 0.581, 0.652, 0.581, 0.706, 0.581, 0.706, 0.581, 0.652, 0.581, 0.598, 0.581, 0.652, 0.581, 0.652, 0.581, 0.598, 0.419, 0.706, 0.419, 0.652, 0.419, 0.652, 0.419, 0.706, 0.473, 0.544, 0.419, 0.544, 0.419, 0.544, 0.473, 0.544, 0.419, 0.544, 0.419, 0.598, 0.419, 0.598, 0.419, 0.544, 0.581, 0.706, 0.581, 0.652, 0.581, 0.652, 0.581, 0.706, 0.419, 0.706, 0.473, 0.706, 0.473, 0.706, 0.419, 0.706, 0.581, 0.544, 0.527, 0.544, 0.527, 0.544, 0.581, 0.544, 0.527, 0.544, 0.473, 0.544, 0.473, 0.544, 0.527, 0.544, 0.419, 0.652, 0.419, 0.706, 0.419, 0.706, 0.419, 0.652, 0.419, 0.598, 0.419, 0.652, 0.419, 0.652, 0.419, 0.598, 0.581, 0.598, 0.581, 0.544, 0.581, 0.544, 0.581, 0.598, 0.581, 0.652, 0.581, 0.598, 0.581, 0.598, 0.581, 0.652, 0.527, 0.706, 0.581, 0.706, 0.581, 0.706, 0.527, 0.706, 0.473, 0.706, 0.527, 0.706, 0.527, 0.706, 0.473, 0.706, 0.419, 0.706, 0.419, 0.652, 0.419, 0.652, 0.419, 0.706, 0.419, 0.706, 0.419, 0.652, 0.419, 0.652, 0.419, 0.706, 0.419, 0.706, 0.419, 0.652, 0.419, 0.652, 0.419, 0.706, 0.581, 0.598, 0.581, 0.652, 0.581, 0.652, 0.581, 0.598, 0.581, 0.652, 0.581, 0.706, 0.581, 0.706, 0.581, 0.652, 0.581, 0.652, 0.581, 0.706, 0.581, 0.706, 0.581, 0.652, 0.581, 0.652, 0.581, 0.706, 0.581, 0.706, 0.581, 0.652, 0.473, 0.706, 0.419, 0.706, 0.419, 0.706, 0.473, 0.706, 0.581, 0.706, 0.527, 0.706, 0.527, 0.706, 0.581, 0.706, 0.419, 0.544, 0.473, 0.544, 0.473, 0.544, 0.419, 0.544, 0.419, 0.652, 0.419, 0.598, 0.419, 0.598, 0.419, 0.652, 0.527, 0.544, 0.581, 0.544, 0.581, 0.544, 0.527, 0.544, 0.527, 0.706, 0.473, 0.706, 0.473, 0.706, 0.527, 0.706, 0.527, 0.706, 0.473, 0.706, 0.473, 0.706, 0.527, 0.706, 0.527, 0.706, 0.473, 0.706, 0.473, 0.706, 0.527, 0.706, 0.419, 0.598, 0.419, 0.544, 0.419, 0.544, 0.419, 0.598, 0.419, 0.598, 0.419, 0.544, 0.419, 0.544, 0.419, 0.598, 0.419, 0.598, 0.419, 0.544, 0.419, 0.544, 0.419, 0.598, 0.581, 0.544, 0.581, 0.598, 0.581, 0.598, 0.581, 0.544, 0.581, 0.544, 0.581, 0.598, 0.581, 0.598, 0.581, 0.544, 0.581, 0.544, 0.581, 0.598, 0.581, 0.598, 0.581, 0.544, 0.473, 0.544, 0.527, 0.544, 0.527, 0.544, 0.473, 0.544, 0.473, 0.544, 0.527, 0.544, 0.527, 0.544, 0.473, 0.544, 0.473, 0.544, 0.527, 0.544, 0.527, 0.544, 0.473, 0.544])
me_cube_001.update()
me_cube_002 = bpy.data.meshes.new('Cube.002')
me_cube_002.from_pydata([(-0.0295, -0.0295, -0.0295), (-0.0295, -0.0295, 0.0295), (-0.0189, 0.0295, -0.0189), (-0.0189, 0.0295, 0.0189), (0.0295, -0.0295, -0.0295), (0.0295, -0.0295, 0.0295), (0.0189, 0.0295, -0.0189), (0.0189, 0.0295, 0.0189), (-0.0295, 0.0295, 0.0295), (-0.0295, 0.0295, -0.0295), (0.0295, 0.0295, -0.0295), (0.0295, 0.0295, 0.0295), (-0.0189, 0.06542, 0.0189), (-0.0189, 0.06542, -0.0189), (0.0189, 0.06542, -0.0189), (0.0189, 0.06542, 0.0189), (-0.01828, -0.05749, -0.05777), (-0.01828, -0.05749, 0.05777), (0.01828, -0.05749, 0.05777), (0.01828, -0.05749, -0.05777), (-0.01828, -0.1385, -0.05777), (-0.01828, -0.1385, 0.05777), (0.01828, -0.1385, 0.05777), (0.01828, -0.1385, -0.05777)], [], [(0, 1, 8, 9), (3, 7, 15, 12), (10, 11, 5, 4), (1, 0, 16, 17), (9, 10, 4, 0), (11, 8, 1, 5), (3, 2, 9, 8), (2, 6, 10, 9), (7, 3, 8, 11), (6, 7, 11, 10), (13, 12, 15, 14), (2, 3, 12, 13), (7, 6, 14, 15), (6, 2, 13, 14), (16, 19, 23, 20), (0, 4, 19, 16), (5, 1, 17, 18), (4, 5, 18, 19), (23, 22, 21, 20), (17, 16, 20, 21), (18, 17, 21, 22), (19, 18, 22, 23)])
_uv = me_cube_002.uv_layers.new(name='UVMap')
_uv.uv.foreach_set('vector', [0.375, 0.0, 0.625, 0.0, 0.625, 0.25, 0.375, 0.25, 0.5801, 0.2949, 0.5801, 0.4551, 0.5801, 0.4551, 0.5801, 0.2949, 0.375, 0.5, 0.625, 0.5, 0.625, 0.75, 0.375, 0.75, 0.625, 0.0, 0.375, 0.0, 0.375, 0.0, 0.625, 0.0, 0.125, 0.5, 0.375, 0.5, 0.375, 0.75, 0.125, 0.75, 0.625, 0.5, 0.875, 0.5, 0.875, 0.75, 0.625, 0.75, 0.5801, 0.2949, 0.4199, 0.2949, 0.375, 0.25, 0.625, 0.25, 0.4199, 0.2949, 0.4199, 0.4551, 0.375, 0.5, 0.375, 0.25, 0.5801, 0.4551, 0.5801, 0.2949, 0.625, 0.25, 0.625, 0.5, 0.4199, 0.4551, 0.5801, 0.4551, 0.625, 0.5, 0.375, 0.5, 0.4199, 0.2949, 0.5801, 0.2949, 0.5801, 0.4551, 0.4199, 0.4551, 0.4199, 0.2949, 0.5801, 0.2949, 0.5801, 0.2949, 0.4199, 0.2949, 0.5801, 0.4551, 0.4199, 0.4551, 0.4199, 0.4551, 0.5801, 0.4551, 0.4199, 0.4551, 0.4199, 0.2949, 0.4199, 0.2949, 0.4199, 0.4551, 0.125, 0.75, 0.375, 0.75, 0.375, 0.75, 0.125, 0.75, 0.125, 0.75, 0.375, 0.75, 0.375, 0.75, 0.125, 0.75, 0.625, 0.75, 0.875, 0.75, 0.875, 0.75, 0.625, 0.75, 0.375, 0.75, 0.625, 0.75, 0.625, 0.75, 0.375, 0.75, 0.375, 0.75, 0.625, 0.75, 0.625, 1.0, 0.375, 1.0, 0.625, 0.0, 0.375, 0.0, 0.375, 0.0, 0.625, 0.0, 0.625, 0.75, 0.875, 0.75, 0.875, 0.75, 0.625, 0.75, 0.375, 0.75, 0.625, 0.75, 0.625, 0.75, 0.375, 0.75])
me_cube_002.update()

# ---- objects
ob_rifle_airsoft_lct_aeg_ak74u_zks_74un_2 = bpy.data.objects.new('Rifle-Airsoft-LCT-AEG-AK74U-Zks-74UN-2', me_rifle_airsoft_lct_aeg_ak74u_zks_74un_2)
ob_cube = bpy.data.objects.new('Cube', me_cube_001)
ob_cube_001 = bpy.data.objects.new('Cube.001', me_cube_002)

# ---- transforms, parenting, visibility, modifiers, constraints
ob_rifle_airsoft_lct_aeg_ak74u_zks_74un_2.location = (0.0, 0.0, 0.0)
ob_rifle_airsoft_lct_aeg_ak74u_zks_74un_2.hide_render = True
ob_cube.location = (-0.6242, 0.2198, 0.0)
ob_cube.scale = (0.6486, 0.6486, 0.6486)
ob_cube_001.location = (0.4988, 0.3239, 0.0)

# ---- collection membership
col_collection.objects.link(ob_rifle_airsoft_lct_aeg_ak74u_zks_74un_2)
col_collection.objects.link(ob_cube)
col_collection.objects.link(ob_cube_001)

# ---- scene / render settings (as saved in the file)
scene.frame_start = 1; scene.frame_end = 250; scene.frame_set(1)
scene.render.engine = 'BLENDER_EEVEE_NEXT'
scene.cycles.sampling_pattern = 'TABULATED_SOBOL'
scene.cycles.use_light_tree = False
scene.view_settings.view_transform = 'Filmic'
bpy.context.view_layer.update()

# ---- added for rendering (the .blend has no active camera and no usable light): camera, sun
cam_auto = bpy.data.cameras.new('AutoCamera')
cam_auto.lens = 50.0
cam_auto.sensor_width = 36.0
cam_auto.clip_end = 1000.0
ob_auto_camera = bpy.data.objects.new('AutoCamera', cam_auto)
scene.collection.objects.link(ob_auto_camera)
ob_auto_camera.location = (1.48006, -1.76865, 1.18405)
ob_auto_camera.rotation_euler = (1.09748, -7.21219e-08, 0.694738)
scene.camera = ob_auto_camera
light_auto_sun = bpy.data.lights.new('AutoSun', 'SUN')
light_auto_sun.energy = 3.0
light_auto_sun.angle = 0.0523599
ob_auto_sun = bpy.data.objects.new('AutoSun', light_auto_sun)
scene.collection.objects.link(ob_auto_sun)
ob_auto_sun.rotation_euler = (0.872665, 0.174533, 0.523599)
bpy.context.view_layer.update()
